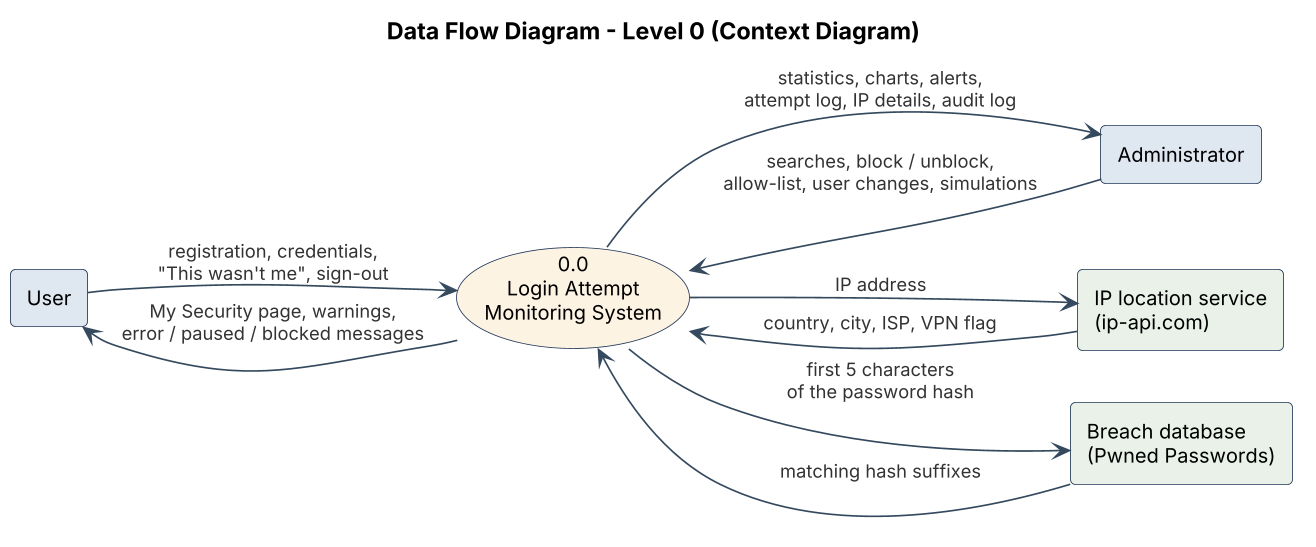

The diagram above was rendered by PlantUML. Its source (embedded in the PNG):
@startuml
!include _style.iuml
!pragma layout smetana
left to right direction
title Data Flow Diagram - Level 0 (Context Diagram)

rectangle "User" as U #dfe6f0
rectangle "Administrator" as A #dfe6f0
rectangle "IP location service\n(ip-api.com)" as G #e8f1e8
rectangle "Breach database\n(Pwned Passwords)" as H #e8f1e8
usecase "0.0\nLogin Attempt\nMonitoring System" as P #fdf2e3

U --> P : registration, credentials,\n"This wasn't me", sign-out
P --> U : My Security page, warnings,\nerror / paused / blocked messages
A --> P : searches, block / unblock,\nallow-list, user changes, simulations
P --> A : statistics, charts, alerts,\nattempt log, IP details, audit log
P --> G : IP address
G --> P : country, city, ISP, VPN flag
P --> H : first 5 characters\nof the password hash
H --> P : matching hash suffixes
@enduml